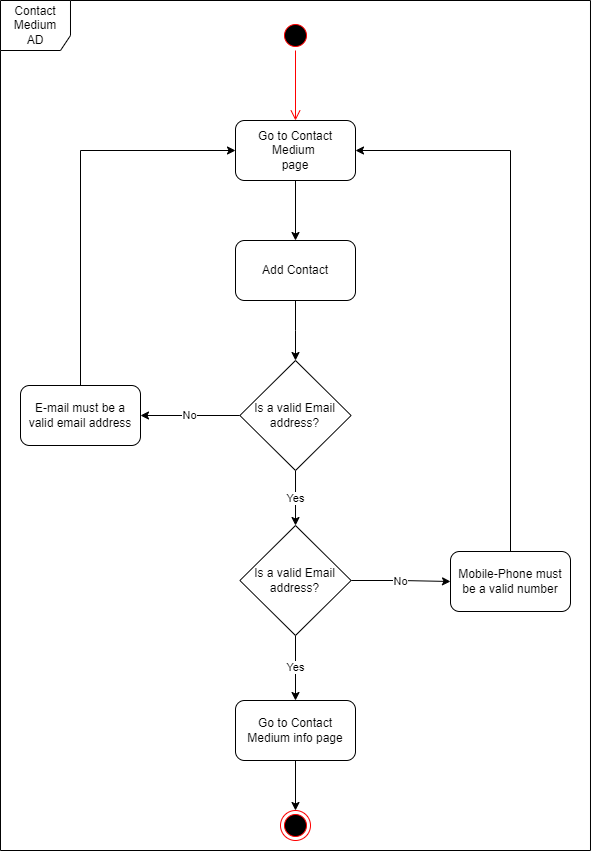

The diagram above was exported from draw.io. Its source (the exported page's mxGraphModel, read from the mxfile embedded in the PNG):
<mxGraphModel dx="506" dy="1290" grid="1" gridSize="10" guides="1" tooltips="1" connect="1" arrows="1" fold="1" page="1" pageScale="1" pageWidth="827" pageHeight="1169" math="0" shadow="0">
  <root>
    <mxCell id="0" />
    <mxCell id="1" parent="0" />
    <mxCell id="j3Fp90Uxtuaz_sQCcnLi-1" value="" style="ellipse;html=1;shape=startState;fillColor=#000000;strokeColor=#ff0000;" parent="1" vertex="1">
      <mxGeometry x="2140" y="120" width="30" height="30" as="geometry" />
    </mxCell>
    <mxCell id="j3Fp90Uxtuaz_sQCcnLi-2" value="" style="edgeStyle=orthogonalEdgeStyle;html=1;verticalAlign=bottom;endArrow=open;endSize=8;strokeColor=#ff0000;rounded=0;" parent="1" source="j3Fp90Uxtuaz_sQCcnLi-1" edge="1">
      <mxGeometry relative="1" as="geometry">
        <mxPoint x="2155" y="220" as="targetPoint" />
      </mxGeometry>
    </mxCell>
    <mxCell id="j3Fp90Uxtuaz_sQCcnLi-4" style="edgeStyle=orthogonalEdgeStyle;rounded=0;orthogonalLoop=1;jettySize=auto;html=1;exitX=0.5;exitY=1;exitDx=0;exitDy=0;" parent="1" source="j3Fp90Uxtuaz_sQCcnLi-5" target="j3Fp90Uxtuaz_sQCcnLi-7" edge="1">
      <mxGeometry relative="1" as="geometry">
        <mxPoint x="2155" y="330" as="targetPoint" />
      </mxGeometry>
    </mxCell>
    <mxCell id="j3Fp90Uxtuaz_sQCcnLi-5" value="Go to Contact Medium&amp;nbsp;&lt;br&gt;page" style="rounded=1;whiteSpace=wrap;html=1;" parent="1" vertex="1">
      <mxGeometry x="2095" y="220" width="120" height="60" as="geometry" />
    </mxCell>
    <mxCell id="biLkoUyYdRqYse_D7zko-3" value="" style="edgeStyle=orthogonalEdgeStyle;rounded=0;orthogonalLoop=1;jettySize=auto;html=1;" parent="1" source="j3Fp90Uxtuaz_sQCcnLi-7" target="biLkoUyYdRqYse_D7zko-1" edge="1">
      <mxGeometry relative="1" as="geometry" />
    </mxCell>
    <mxCell id="j3Fp90Uxtuaz_sQCcnLi-7" value="Add Contact&lt;br&gt;" style="rounded=1;whiteSpace=wrap;html=1;" parent="1" vertex="1">
      <mxGeometry x="2095" y="340" width="120" height="60" as="geometry" />
    </mxCell>
    <mxCell id="j3Fp90Uxtuaz_sQCcnLi-10" value="Contact Medium&lt;br&gt;AD" style="shape=umlFrame;whiteSpace=wrap;html=1;width=70;height=50;" parent="1" vertex="1">
      <mxGeometry x="1859.99" y="100" width="590" height="850" as="geometry" />
    </mxCell>
    <mxCell id="cves5u437w0Suw3XyOou-2" value="No" style="edgeStyle=orthogonalEdgeStyle;rounded=0;orthogonalLoop=1;jettySize=auto;html=1;" parent="1" source="biLkoUyYdRqYse_D7zko-1" target="cves5u437w0Suw3XyOou-1" edge="1">
      <mxGeometry relative="1" as="geometry" />
    </mxCell>
    <mxCell id="BPElBkJSeHYW78t_B2E4-27" value="Yes" style="edgeStyle=orthogonalEdgeStyle;rounded=0;orthogonalLoop=1;jettySize=auto;html=1;" edge="1" parent="1" source="biLkoUyYdRqYse_D7zko-1" target="BPElBkJSeHYW78t_B2E4-26">
      <mxGeometry relative="1" as="geometry" />
    </mxCell>
    <mxCell id="biLkoUyYdRqYse_D7zko-1" value="Is a valid Email address?" style="rhombus;whiteSpace=wrap;html=1;" parent="1" vertex="1">
      <mxGeometry x="2099.38" y="460" width="111.25" height="110" as="geometry" />
    </mxCell>
    <mxCell id="BLmqTNjxuMIjVeEZxJSF-2" value="" style="ellipse;html=1;shape=endState;fillColor=#000000;strokeColor=#ff0000;" parent="1" vertex="1">
      <mxGeometry x="2140" y="910" width="30" height="30" as="geometry" />
    </mxCell>
    <mxCell id="BPElBkJSeHYW78t_B2E4-2" style="edgeStyle=orthogonalEdgeStyle;rounded=0;orthogonalLoop=1;jettySize=auto;html=1;entryX=0;entryY=0.5;entryDx=0;entryDy=0;" edge="1" parent="1" source="cves5u437w0Suw3XyOou-1" target="j3Fp90Uxtuaz_sQCcnLi-5">
      <mxGeometry relative="1" as="geometry">
        <mxPoint x="1940" y="250" as="targetPoint" />
        <Array as="points">
          <mxPoint x="1940" y="250" />
        </Array>
      </mxGeometry>
    </mxCell>
    <mxCell id="cves5u437w0Suw3XyOou-1" value="E-mail must be a valid email address" style="rounded=1;whiteSpace=wrap;html=1;" parent="1" vertex="1">
      <mxGeometry x="1880" y="485" width="120" height="60" as="geometry" />
    </mxCell>
    <mxCell id="BPElBkJSeHYW78t_B2E4-30" value="" style="edgeStyle=orthogonalEdgeStyle;rounded=0;orthogonalLoop=1;jettySize=auto;html=1;" edge="1" parent="1" source="BPElBkJSeHYW78t_B2E4-21" target="BLmqTNjxuMIjVeEZxJSF-2">
      <mxGeometry relative="1" as="geometry" />
    </mxCell>
    <mxCell id="BPElBkJSeHYW78t_B2E4-21" value="Go to Contact Medium info page" style="rounded=1;whiteSpace=wrap;html=1;" vertex="1" parent="1">
      <mxGeometry x="2095" y="800" width="120" height="60" as="geometry" />
    </mxCell>
    <mxCell id="BPElBkJSeHYW78t_B2E4-24" style="edgeStyle=orthogonalEdgeStyle;rounded=0;orthogonalLoop=1;jettySize=auto;html=1;exitX=0.5;exitY=0;exitDx=0;exitDy=0;entryX=1;entryY=0.5;entryDx=0;entryDy=0;" edge="1" parent="1" source="BPElBkJSeHYW78t_B2E4-23" target="j3Fp90Uxtuaz_sQCcnLi-5">
      <mxGeometry x="-0.4135" y="66" relative="1" as="geometry">
        <mxPoint x="2370.25" y="250" as="targetPoint" />
        <Array as="points">
          <mxPoint x="2370" y="250" />
        </Array>
        <mxPoint x="-10" y="1" as="offset" />
      </mxGeometry>
    </mxCell>
    <mxCell id="BPElBkJSeHYW78t_B2E4-23" value="Mobile-Phone must be a valid number" style="rounded=1;whiteSpace=wrap;html=1;" vertex="1" parent="1">
      <mxGeometry x="2310" y="651" width="120" height="60" as="geometry" />
    </mxCell>
    <mxCell id="BPElBkJSeHYW78t_B2E4-28" value="Yes" style="edgeStyle=orthogonalEdgeStyle;rounded=0;orthogonalLoop=1;jettySize=auto;html=1;" edge="1" parent="1" source="BPElBkJSeHYW78t_B2E4-26" target="BPElBkJSeHYW78t_B2E4-21">
      <mxGeometry relative="1" as="geometry" />
    </mxCell>
    <mxCell id="BPElBkJSeHYW78t_B2E4-29" value="No" style="edgeStyle=orthogonalEdgeStyle;rounded=0;orthogonalLoop=1;jettySize=auto;html=1;" edge="1" parent="1" source="BPElBkJSeHYW78t_B2E4-26" target="BPElBkJSeHYW78t_B2E4-23">
      <mxGeometry relative="1" as="geometry" />
    </mxCell>
    <mxCell id="BPElBkJSeHYW78t_B2E4-26" value="Is a valid Email address?" style="rhombus;whiteSpace=wrap;html=1;" vertex="1" parent="1">
      <mxGeometry x="2099.37" y="625" width="111.25" height="110" as="geometry" />
    </mxCell>
  </root>
</mxGraphModel>